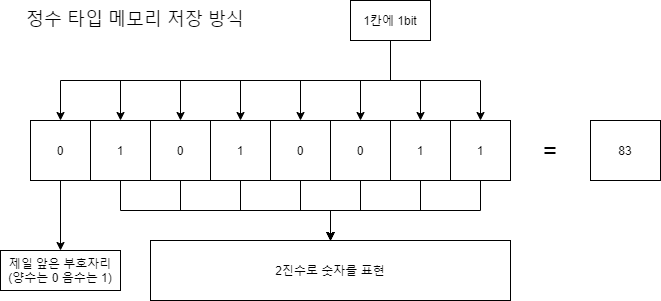

The diagram above was exported from draw.io. Its source (the exported page's mxGraphModel, read from the mxfile embedded in the PNG):
<mxGraphModel dx="1038" dy="500" grid="1" gridSize="10" guides="1" tooltips="1" connect="1" arrows="1" fold="1" page="1" pageScale="1" pageWidth="827" pageHeight="1169" math="0" shadow="0">
  <root>
    <mxCell id="0" />
    <mxCell id="1" parent="0" />
    <mxCell id="fvpwsLHQQu5hiDhMrebq-23" value="" style="edgeStyle=orthogonalEdgeStyle;rounded=0;orthogonalLoop=1;jettySize=auto;html=1;" edge="1" parent="1" source="fvpwsLHQQu5hiDhMrebq-1" target="fvpwsLHQQu5hiDhMrebq-22">
      <mxGeometry relative="1" as="geometry" />
    </mxCell>
    <mxCell id="fvpwsLHQQu5hiDhMrebq-1" value="0" style="rounded=0;whiteSpace=wrap;html=1;" vertex="1" parent="1">
      <mxGeometry x="120" y="220" width="60" height="60" as="geometry" />
    </mxCell>
    <mxCell id="fvpwsLHQQu5hiDhMrebq-26" style="edgeStyle=orthogonalEdgeStyle;rounded=0;orthogonalLoop=1;jettySize=auto;html=1;exitX=0.5;exitY=1;exitDx=0;exitDy=0;" edge="1" parent="1" source="fvpwsLHQQu5hiDhMrebq-2" target="fvpwsLHQQu5hiDhMrebq-25">
      <mxGeometry relative="1" as="geometry" />
    </mxCell>
    <mxCell id="fvpwsLHQQu5hiDhMrebq-2" value="1" style="rounded=0;whiteSpace=wrap;html=1;" vertex="1" parent="1">
      <mxGeometry x="180" y="220" width="60" height="60" as="geometry" />
    </mxCell>
    <mxCell id="fvpwsLHQQu5hiDhMrebq-27" style="edgeStyle=orthogonalEdgeStyle;rounded=0;orthogonalLoop=1;jettySize=auto;html=1;exitX=0.5;exitY=1;exitDx=0;exitDy=0;" edge="1" parent="1" source="fvpwsLHQQu5hiDhMrebq-3" target="fvpwsLHQQu5hiDhMrebq-25">
      <mxGeometry relative="1" as="geometry" />
    </mxCell>
    <mxCell id="fvpwsLHQQu5hiDhMrebq-3" value="0" style="rounded=0;whiteSpace=wrap;html=1;" vertex="1" parent="1">
      <mxGeometry x="240" y="220" width="60" height="60" as="geometry" />
    </mxCell>
    <mxCell id="fvpwsLHQQu5hiDhMrebq-28" style="edgeStyle=orthogonalEdgeStyle;rounded=0;orthogonalLoop=1;jettySize=auto;html=1;exitX=0.5;exitY=1;exitDx=0;exitDy=0;" edge="1" parent="1" source="fvpwsLHQQu5hiDhMrebq-4" target="fvpwsLHQQu5hiDhMrebq-25">
      <mxGeometry relative="1" as="geometry" />
    </mxCell>
    <mxCell id="fvpwsLHQQu5hiDhMrebq-4" value="1" style="rounded=0;whiteSpace=wrap;html=1;" vertex="1" parent="1">
      <mxGeometry x="300" y="220" width="60" height="60" as="geometry" />
    </mxCell>
    <mxCell id="fvpwsLHQQu5hiDhMrebq-29" style="edgeStyle=orthogonalEdgeStyle;rounded=0;orthogonalLoop=1;jettySize=auto;html=1;exitX=0.5;exitY=1;exitDx=0;exitDy=0;" edge="1" parent="1" source="fvpwsLHQQu5hiDhMrebq-5" target="fvpwsLHQQu5hiDhMrebq-25">
      <mxGeometry relative="1" as="geometry" />
    </mxCell>
    <mxCell id="fvpwsLHQQu5hiDhMrebq-5" value="0" style="rounded=0;whiteSpace=wrap;html=1;" vertex="1" parent="1">
      <mxGeometry x="360" y="220" width="60" height="60" as="geometry" />
    </mxCell>
    <mxCell id="fvpwsLHQQu5hiDhMrebq-30" style="edgeStyle=orthogonalEdgeStyle;rounded=0;orthogonalLoop=1;jettySize=auto;html=1;exitX=0.5;exitY=1;exitDx=0;exitDy=0;" edge="1" parent="1" source="fvpwsLHQQu5hiDhMrebq-6" target="fvpwsLHQQu5hiDhMrebq-25">
      <mxGeometry relative="1" as="geometry" />
    </mxCell>
    <mxCell id="fvpwsLHQQu5hiDhMrebq-6" value="0" style="rounded=0;whiteSpace=wrap;html=1;" vertex="1" parent="1">
      <mxGeometry x="420" y="220" width="60" height="60" as="geometry" />
    </mxCell>
    <mxCell id="fvpwsLHQQu5hiDhMrebq-31" style="edgeStyle=orthogonalEdgeStyle;rounded=0;orthogonalLoop=1;jettySize=auto;html=1;exitX=0.5;exitY=1;exitDx=0;exitDy=0;" edge="1" parent="1" source="fvpwsLHQQu5hiDhMrebq-8" target="fvpwsLHQQu5hiDhMrebq-25">
      <mxGeometry relative="1" as="geometry" />
    </mxCell>
    <mxCell id="fvpwsLHQQu5hiDhMrebq-8" value="1" style="rounded=0;whiteSpace=wrap;html=1;" vertex="1" parent="1">
      <mxGeometry x="480" y="220" width="60" height="60" as="geometry" />
    </mxCell>
    <mxCell id="fvpwsLHQQu5hiDhMrebq-32" style="edgeStyle=orthogonalEdgeStyle;rounded=0;orthogonalLoop=1;jettySize=auto;html=1;exitX=0.5;exitY=1;exitDx=0;exitDy=0;" edge="1" parent="1" source="fvpwsLHQQu5hiDhMrebq-9" target="fvpwsLHQQu5hiDhMrebq-25">
      <mxGeometry relative="1" as="geometry" />
    </mxCell>
    <mxCell id="fvpwsLHQQu5hiDhMrebq-9" value="1" style="rounded=0;whiteSpace=wrap;html=1;" vertex="1" parent="1">
      <mxGeometry x="540" y="220" width="60" height="60" as="geometry" />
    </mxCell>
    <mxCell id="fvpwsLHQQu5hiDhMrebq-10" value="&lt;span style=&quot;font-size: 18px&quot;&gt;정수 타입 메모리 저장 방식&lt;/span&gt;" style="text;html=1;strokeColor=none;fillColor=none;align=center;verticalAlign=middle;whiteSpace=wrap;rounded=0;" vertex="1" parent="1">
      <mxGeometry x="110" y="100" width="230" height="40" as="geometry" />
    </mxCell>
    <mxCell id="fvpwsLHQQu5hiDhMrebq-14" style="edgeStyle=orthogonalEdgeStyle;rounded=0;orthogonalLoop=1;jettySize=auto;html=1;exitX=0.5;exitY=1;exitDx=0;exitDy=0;" edge="1" parent="1" source="fvpwsLHQQu5hiDhMrebq-11" target="fvpwsLHQQu5hiDhMrebq-2">
      <mxGeometry relative="1" as="geometry" />
    </mxCell>
    <mxCell id="fvpwsLHQQu5hiDhMrebq-15" style="edgeStyle=orthogonalEdgeStyle;rounded=0;orthogonalLoop=1;jettySize=auto;html=1;exitX=0.5;exitY=1;exitDx=0;exitDy=0;" edge="1" parent="1" source="fvpwsLHQQu5hiDhMrebq-11" target="fvpwsLHQQu5hiDhMrebq-1">
      <mxGeometry relative="1" as="geometry" />
    </mxCell>
    <mxCell id="fvpwsLHQQu5hiDhMrebq-16" style="edgeStyle=orthogonalEdgeStyle;rounded=0;orthogonalLoop=1;jettySize=auto;html=1;exitX=0.5;exitY=1;exitDx=0;exitDy=0;" edge="1" parent="1" source="fvpwsLHQQu5hiDhMrebq-11" target="fvpwsLHQQu5hiDhMrebq-3">
      <mxGeometry relative="1" as="geometry" />
    </mxCell>
    <mxCell id="fvpwsLHQQu5hiDhMrebq-17" style="edgeStyle=orthogonalEdgeStyle;rounded=0;orthogonalLoop=1;jettySize=auto;html=1;exitX=0.5;exitY=1;exitDx=0;exitDy=0;" edge="1" parent="1" source="fvpwsLHQQu5hiDhMrebq-11" target="fvpwsLHQQu5hiDhMrebq-4">
      <mxGeometry relative="1" as="geometry" />
    </mxCell>
    <mxCell id="fvpwsLHQQu5hiDhMrebq-18" style="edgeStyle=orthogonalEdgeStyle;rounded=0;orthogonalLoop=1;jettySize=auto;html=1;exitX=0.5;exitY=1;exitDx=0;exitDy=0;" edge="1" parent="1" source="fvpwsLHQQu5hiDhMrebq-11" target="fvpwsLHQQu5hiDhMrebq-5">
      <mxGeometry relative="1" as="geometry" />
    </mxCell>
    <mxCell id="fvpwsLHQQu5hiDhMrebq-19" style="edgeStyle=orthogonalEdgeStyle;rounded=0;orthogonalLoop=1;jettySize=auto;html=1;exitX=0.5;exitY=1;exitDx=0;exitDy=0;" edge="1" parent="1" source="fvpwsLHQQu5hiDhMrebq-11" target="fvpwsLHQQu5hiDhMrebq-6">
      <mxGeometry relative="1" as="geometry" />
    </mxCell>
    <mxCell id="fvpwsLHQQu5hiDhMrebq-20" style="edgeStyle=orthogonalEdgeStyle;rounded=0;orthogonalLoop=1;jettySize=auto;html=1;exitX=0.5;exitY=1;exitDx=0;exitDy=0;" edge="1" parent="1" source="fvpwsLHQQu5hiDhMrebq-11" target="fvpwsLHQQu5hiDhMrebq-8">
      <mxGeometry relative="1" as="geometry" />
    </mxCell>
    <mxCell id="fvpwsLHQQu5hiDhMrebq-21" style="edgeStyle=orthogonalEdgeStyle;rounded=0;orthogonalLoop=1;jettySize=auto;html=1;exitX=0.5;exitY=1;exitDx=0;exitDy=0;" edge="1" parent="1" source="fvpwsLHQQu5hiDhMrebq-11" target="fvpwsLHQQu5hiDhMrebq-9">
      <mxGeometry relative="1" as="geometry" />
    </mxCell>
    <mxCell id="fvpwsLHQQu5hiDhMrebq-11" value="1칸에 1bit" style="rounded=0;whiteSpace=wrap;html=1;" vertex="1" parent="1">
      <mxGeometry x="440" y="100" width="80" height="40" as="geometry" />
    </mxCell>
    <mxCell id="fvpwsLHQQu5hiDhMrebq-22" value="제일 앞은 부호자리&lt;br&gt;(양수는 0 음수는 1)" style="whiteSpace=wrap;html=1;rounded=0;" vertex="1" parent="1">
      <mxGeometry x="90" y="350" width="120" height="40" as="geometry" />
    </mxCell>
    <mxCell id="fvpwsLHQQu5hiDhMrebq-25" value="2진수로 숫자를 표현" style="rounded=0;whiteSpace=wrap;html=1;" vertex="1" parent="1">
      <mxGeometry x="240" y="340" width="360" height="60" as="geometry" />
    </mxCell>
    <mxCell id="fvpwsLHQQu5hiDhMrebq-33" value="83" style="rounded=0;whiteSpace=wrap;html=1;" vertex="1" parent="1">
      <mxGeometry x="680" y="220" width="70" height="60" as="geometry" />
    </mxCell>
    <mxCell id="fvpwsLHQQu5hiDhMrebq-34" value="&lt;font style=&quot;font-size: 24px&quot;&gt;=&lt;/font&gt;" style="text;html=1;strokeColor=none;fillColor=none;align=center;verticalAlign=middle;whiteSpace=wrap;rounded=0;" vertex="1" parent="1">
      <mxGeometry x="620" y="240" width="40" height="20" as="geometry" />
    </mxCell>
  </root>
</mxGraphModel>